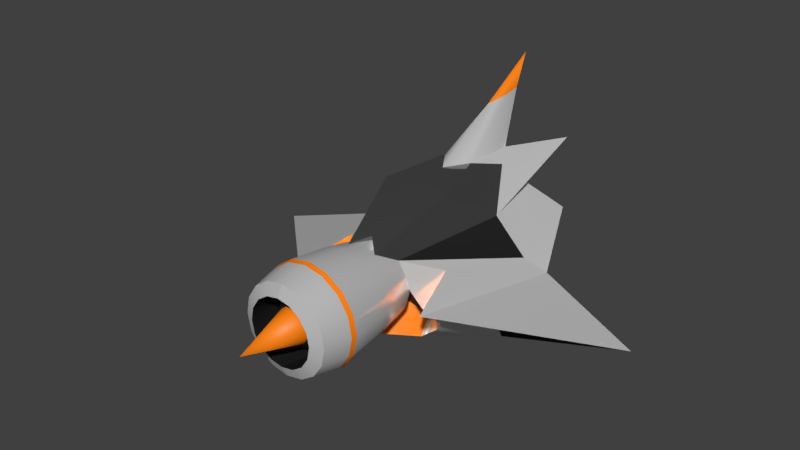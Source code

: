 # Source: ENimi0.blend  (saved by Blender 2.79.0; exported with 4.5.12 LTS)
import bpy
from mathutils import Matrix  # noqa: F401  (used for matrix-valued properties, if any)

bpy.ops.wm.read_factory_settings(use_empty=True)
scene = bpy.context.scene
scene.name = 'Scene'

# ---- collections
col_collection_1 = bpy.data.collections.new('Collection 1'); scene.collection.children.link(col_collection_1)

# ---- materials (node trees are filled in below, after node groups)
mat_ship_body = bpy.data.materials.new('Ship-Body')
mat_ship_body.alpha_threshold = 0.0
mat_ship_body.diffuse_color = (0.624, 0.624, 0.624, 1.0)
mat_ship_body.roughness = 0.5
mat_glass_enimi0 = bpy.data.materials.new('Glass-ENimi0')
mat_glass_enimi0.alpha_threshold = 0.0
mat_glass_enimi0.diffuse_color = (0.2961, 0.2961, 0.2961, 1.0)
mat_glass_enimi0.roughness = 0.5
mat_intakes = bpy.data.materials.new('Intakes')
mat_intakes.alpha_threshold = 0.0
mat_intakes.diffuse_color = (0.04064, 0.04064, 0.04064, 1.0)
mat_intakes.roughness = 0.5
mat_metalorange = bpy.data.materials.new('MetalOrange')
mat_metalorange.alpha_threshold = 0.0
mat_metalorange.diffuse_color = (1.0, 0.2346, 0.003347, 1.0)
mat_metalorange.roughness = 0.5
mat_thrusters = bpy.data.materials.new('Thrusters')
mat_thrusters.alpha_threshold = 0.0
mat_thrusters.diffuse_color = (0.8017, 0.4397, 0.1484, 1.0)
mat_thrusters.roughness = 0.5

# ---- node groups
ng_auto_smooth = bpy.data.node_groups.new('Auto Smooth', 'GeometryNodeTree')
_s = ng_auto_smooth.interface.new_socket(name='Geometry', in_out='OUTPUT', socket_type='NodeSocketGeometry')
_s = ng_auto_smooth.interface.new_socket(name='Geometry', in_out='INPUT', socket_type='NodeSocketGeometry')
_s = ng_auto_smooth.interface.new_socket(name='Angle', in_out='INPUT', socket_type='NodeSocketFloat')
_s.subtype = 'ANGLE'
_s.min_value = 0.0
_s.max_value = 3.142
ng_auto_smooth.is_modifier = True
_N = ng_auto_smooth.nodes; _L = ng_auto_smooth.links
n0 = _N.new('NodeGroupOutput'); n0.name = 'Group Output'; n0.location = (480, -100)
n1 = _N.new('NodeGroupInput'); n1.name = 'Group Input'; n1.location = (-420, -300)
n2 = _N.new('NodeGroupInput'); n2.name = 'Group Input.001'; n2.location = (-60, -100)
n3 = _N.new('GeometryNodeSetShadeSmooth'); n3.name = 'Set Shade Smooth'; n3.location = (120, -100)
n3.domain = 'EDGE'
n4 = _N.new('GeometryNodeSetShadeSmooth'); n4.name = 'Set Shade Smooth.001'; n4.location = (300, -100)
n5 = _N.new('GeometryNodeInputMeshEdgeAngle'); n5.name = 'Edge Angle'; n5.location = (-420, -220)
n6 = _N.new('GeometryNodeInputEdgeSmooth'); n6.name = 'Is Edge Smooth'; n6.location = (-60, -160)
n7 = _N.new('GeometryNodeInputShadeSmooth'); n7.name = 'Is Face Smooth'; n7.location = (-240, -340)
n8 = _N.new('FunctionNodeBooleanMath'); n8.name = 'Boolean Math'; n8.location = (-60, -220)
n9 = _N.new('FunctionNodeCompare'); n9.name = 'Compare'; n9.location = (-240, -180)
n9.operation = 'LESS_EQUAL'
_L.new(n5.outputs[0], n9.inputs[0])
_L.new(n4.outputs[0], n0.inputs[0])
_L.new(n1.outputs[1], n9.inputs[1])
_L.new(n9.outputs[0], n8.inputs[0])
_L.new(n7.outputs[0], n8.inputs[1])
_L.new(n2.outputs[0], n3.inputs[0])
_L.new(n6.outputs[0], n3.inputs[1])
_L.new(n3.outputs[0], n4.inputs[0])
_L.new(n8.outputs[0], n3.inputs[2])
n0.is_active_output = True

# ---- material node trees
mat_ship_body.use_nodes = True; mat_ship_body.node_tree.nodes.clear()
_N = mat_ship_body.node_tree.nodes; _L = mat_ship_body.node_tree.links
n0 = _N.new('ShaderNodeOutputMaterial'); n0.name = 'Material Output'; n0.location = (160, 369)
n1 = _N.new('ShaderNodeBsdfPrincipled'); n1.name = 'Principled BSDF'; n1.location = (-63, 364)
n1.width = 150
n1.subsurface_method = 'BURLEY'
n1.inputs[0].default_value = (0.9998, 0.9998, 0.9998, 1.0)
n1.inputs[1].default_value = 0.5455
n1.inputs[2].default_value = 0.1865
n1.inputs[3].default_value = 1.45
n1.inputs[9].default_value = (1.0, 1.0, 1.0)
n1.inputs[13].default_value = 0.0
_L.new(n1.outputs[0], n0.inputs[0])
n0.is_active_output = True
mat_glass_enimi0.use_nodes = True; mat_glass_enimi0.node_tree.nodes.clear()
_N = mat_glass_enimi0.node_tree.nodes; _L = mat_glass_enimi0.node_tree.links
n0 = _N.new('ShaderNodeOutputMaterial'); n0.name = 'Material Output'; n0.location = (300, 300)
n1 = _N.new('ShaderNodeBsdfPrincipled'); n1.name = 'Principled BSDF'; n1.location = (10, 300)
n1.width = 150
n1.subsurface_method = 'BURLEY'
n1.inputs[0].default_value = (0.2948, 0.2948, 0.2948, 1.0)
n1.inputs[1].default_value = 0.8913
n1.inputs[2].default_value = 0.0
n1.inputs[3].default_value = 1.45
n1.inputs[9].default_value = (1.0, 1.0, 1.0)
n1.inputs[13].default_value = 0.0
_L.new(n1.outputs[0], n0.inputs[0])
n0.is_active_output = True
mat_intakes.use_nodes = True; mat_intakes.node_tree.nodes.clear()
_N = mat_intakes.node_tree.nodes; _L = mat_intakes.node_tree.links
n0 = _N.new('ShaderNodeOutputMaterial'); n0.name = 'Material Output'; n0.location = (300, 300)
n1 = _N.new('ShaderNodeBsdfPrincipled'); n1.name = 'Principled BSDF'; n1.location = (-27, 398)
n1.width = 150
n1.subsurface_method = 'BURLEY'
n1.inputs[0].default_value = (0.02265, 0.02265, 0.02265, 1.0)
n1.inputs[1].default_value = 0.4514
n1.inputs[3].default_value = 1.45
n1.inputs[9].default_value = (1.0, 1.0, 1.0)
n1.inputs[13].default_value = 0.268
_L.new(n1.outputs[0], n0.inputs[0])
n0.is_active_output = True
mat_metalorange.use_nodes = True; mat_metalorange.node_tree.nodes.clear()
_N = mat_metalorange.node_tree.nodes; _L = mat_metalorange.node_tree.links
n0 = _N.new('ShaderNodeOutputMaterial'); n0.name = 'Material Output'; n0.location = (300, 300)
n1 = _N.new('ShaderNodeBsdfPrincipled'); n1.name = 'Principled BSDF'; n1.location = (63, 275)
n1.width = 150
n1.subsurface_method = 'BURLEY'
n1.inputs[0].default_value = (1.0, 0.233, 0.003439, 1.0)
n1.inputs[3].default_value = 1.45
n1.inputs[9].default_value = (1.0, 1.0, 1.0)
_L.new(n1.outputs[0], n0.inputs[0])
n0.is_active_output = True
mat_thrusters.use_nodes = True; mat_thrusters.node_tree.nodes.clear()
_N = mat_thrusters.node_tree.nodes; _L = mat_thrusters.node_tree.links
n0 = _N.new('ShaderNodeOutputMaterial'); n0.name = 'Material Output'; n0.location = (376, 300)
n1 = _N.new('ShaderNodeEmission'); n1.name = 'Emission'; n1.location = (164, 307)
n1.inputs[0].default_value = (0.9891, 0.04728, 0.0, 1.0)
_L.new(n1.outputs[0], n0.inputs[0])
n0.is_active_output = True

# ---- world
world_world = bpy.data.worlds.new('World'); scene.world = world_world
world_world.color = (0.05088, 0.05088, 0.05088)
world_world.use_sun_shadow = False
world_world.sun_shadow_jitter_overblur = 0.0
world_world.cycles.sampling_method = 'MANUAL'

# ---- meshes
me_enimi0 = bpy.data.meshes.new('ENimi0')
me_enimi0.from_pydata([(5.645e-16, -1.84, 0.7019), (-8.668e-08, -1.84, -0.4463), (0.2197, -1.84, -0.4026), (0.4059, -1.84, -0.2781), (0.5304, -1.84, -0.09189), (0.5741, -1.84, 0.1278), (0.5304, -1.84, 0.3475), (0.4059, -1.84, 0.5337), (0.2197, -1.84, 0.6582), (3.27e-09, -1.427, 0.7896), (-9.666e-08, -1.427, -0.534), (0.2533, -1.427, -0.4837), (0.468, -1.427, -0.3402), (0.6115, -1.427, -0.1255), (0.6618, -1.427, 0.1278), (0.6115, -1.427, 0.3811), (0.468, -1.427, 0.5958), (0.2533, -1.427, 0.7392), (-1.077e-10, -0.9153, 0.7282), (-9.077e-08, -0.9153, -0.4727), (0.2298, -0.9153, -0.427), (0.4246, -0.9153, -0.2968), (0.5547, -0.9153, -0.102), (0.6004, -0.9153, 0.1278), (0.5547, -0.9153, 0.3576), (0.4246, -0.9153, 0.5524), (0.2298, -0.9153, 0.6825), (2.3e-16, -0.3994, 0.6362), (5.817e-17, -0.7066, -0.4447), (0.1946, -0.381, -0.342), (0.3595, -0.381, -0.2317), (0.4697, -0.381, -0.06678), (0.5005, -0.3655, 0.1585), (0.4697, -0.381, 0.3224), (0.3595, -0.381, 0.4873), (0.1946, -0.6021, 0.5975), (-0.0006273, -1.912, 0.5586), (-0.0006274, -1.912, -0.2988), (0.1634, -1.912, -0.2662), (0.3025, -1.912, -0.1732), (0.3954, -1.912, -0.03415), (0.4281, -1.912, 0.1299), (0.3954, -1.912, 0.294), (0.3025, -1.912, 0.433), (0.1634, -1.912, 0.526), (-0.0006273, -1.388, 0.6404), (-0.0006274, -1.388, -0.3806), (0.1947, -1.388, -0.3417), (0.3603, -1.388, -0.2311), (0.471, -1.388, -0.06544), (0.5098, -1.388, 0.1299), (0.471, -1.388, 0.3253), (0.3603, -1.388, 0.4909), (0.1947, -1.388, 0.6015), (4.598e-16, -1.717, 0.3539), (3.603e-16, -1.717, -0.09407), (0.08509, -1.717, -0.07702), (0.1577, -1.717, -0.02847), (0.2063, -1.717, 0.04419), (0.2234, -1.717, 0.1299), (0.2063, -1.717, 0.2156), (0.1577, -1.717, 0.2883), (0.08509, -1.717, 0.3368), (0.0, -2.489, 0.1299), (0.0, 0.1989, 1.012), (0.425, 0.3378, 1.04), (0.0, 0.8693, 1.097), (0.1946, 1.166, 1.106), (-9.489e-17, 2.539, 2.112), (0.3595, 1.594, 0.9958), (1.007, 1.192, 0.08836), (0.1946, 1.887, 1.085), (1.258, 1.323, -0.0826), (0.6225, 2.64, 1.087), (0.8854, 2.217, 0.343), (1.257, 0.2903, -0.3006), (0.3502, 0.09974, -0.7453), (0.9195, -0.6949, 0.1227), (0.6135, 1.15, 0.5421), (0.4465, 1.979, 0.6587), (-2.582e-16, 0.4178, -0.7453), (0.6758, -0.3315, -0.05451), (0.7097, -0.124, -0.414), (0.7097, 0.04444, 0.3029), (0.8199, -0.1868, -0.2491), (0.435, -0.05458, -0.6489), (0.3106, -0.08626, -0.001249), (0.2004, -0.02386, -0.1662), (0.3494, -0.1794, 0.1933), (0.6995, 0.1563, 0.01102), (0.5506, 0.1563, -0.3485), (0.6608, 0.1563, -0.1836), (0.1318, 0.01054, -0.2764), (0.3857, 0.1563, -0.4587), (-1.52e-16, 1.769, 1.085), (2.65, 0.9476, -0.4314), (-3.121e-16, 1.323, -0.0826), (0.9999, 0.8003, -0.8357), (1.292, 1.323, -0.5559), (0.3249, 1.323, -0.7048), (0.6397, 1.017, -0.7168), (1.257, 0.8003, -0.3006), (-3.604e-16, 1.323, -0.3002), (-3.85e-16, 1.017, -0.7168), (0.2527, 1.323, -0.0826), (0.05287, 2.29, 1.719), (0.05636, 2.063, 1.689), (0.0, 1.751, 1.639), (-1.132e-16, 2.235, 1.725), (1.226, 1.532, -0.5184), (1.047, 1.53, -0.1368), (0.4178, 1.532, -0.6534), (0.3465, 1.53, -0.1477), (0.2479, -1.493, -0.4708), (0.4581, -1.493, -0.3303), (0.5985, -1.493, -0.1201), (0.6479, -1.493, 0.1278), (0.5985, -1.493, 0.3757), (0.4581, -1.493, 0.5859), (0.2479, -1.493, 0.7263), (2.161e-16, -1.493, -0.5201), (5.038e-16, -1.493, 0.7757), (0.0, -0.4178, 0.6935)], [], [(114, 113, 11, 12), (115, 114, 12, 13), (116, 115, 13, 14), (117, 116, 14, 15), (118, 117, 15, 16), (119, 118, 16, 17), (121, 119, 17, 9), (113, 120, 10, 11), (9, 17, 26, 18), (11, 10, 19, 20), (12, 11, 20, 21), (13, 12, 21, 22), (14, 13, 22, 23), (15, 14, 23, 24), (16, 15, 24, 25), (17, 16, 25, 26), (25, 24, 33, 34), (26, 25, 34, 35), (18, 26, 35, 27), (20, 19, 28, 29), (21, 20, 29, 30), (22, 21, 30, 31), (23, 22, 31, 32), (24, 23, 32, 33), (2, 3, 39, 38), (3, 4, 40, 39), (4, 5, 41, 40), (5, 6, 42, 41), (6, 7, 43, 42), (7, 8, 44, 43), (8, 0, 36, 44), (1, 2, 38, 37), (44, 36, 45, 53), (37, 38, 47, 46), (38, 39, 48, 47), (39, 40, 49, 48), (40, 41, 50, 49), (41, 42, 51, 50), (42, 43, 52, 51), (43, 44, 53, 52), (51, 52, 61, 60), (52, 53, 62, 61), (53, 45, 54, 62), (46, 47, 56, 55), (47, 48, 57, 56), (48, 49, 58, 57), (49, 50, 59, 58), (50, 51, 60, 59), (58, 59, 63), (59, 60, 63), (60, 61, 63), (61, 62, 63), (62, 54, 63), (55, 56, 63), (56, 57, 63), (57, 58, 63), (64, 65, 67, 66), (67, 107, 66), (65, 64, 35), (65, 78, 69, 67), (34, 70, 78), (95, 77, 75), (84, 82, 97, 75), (81, 77, 83), (82, 85, 76, 97), (81, 84, 75), (72, 83, 77), (68, 105, 108), (68, 106, 105), (71, 67, 69, 73), (79, 78, 70, 74), (74, 70, 72), (69, 78, 73), (77, 95, 72), (76, 85, 28, 80), (70, 34, 83, 72), (87, 30, 29, 92), (33, 32, 81, 83), (84, 81, 89, 91), (34, 33, 83), (88, 86, 91, 89), (86, 87, 90, 91), (32, 31, 86, 88), (81, 32, 88, 89), (82, 84, 91, 90), (31, 30, 87, 86), (82, 90, 93, 85), (93, 92, 28, 85), (87, 92, 93, 90), (92, 29, 28), (78, 65, 35, 34), (72, 95, 98), (100, 98, 97), (76, 100, 97), (101, 75, 97), (95, 97, 98), (97, 95, 101), (75, 101, 95), (99, 103, 102), (100, 76, 80, 103), (100, 99, 98), (98, 99, 111, 109), (74, 72, 104, 96), (104, 99, 102, 96), (107, 106, 68), (108, 105, 71, 94), (105, 106, 67, 71), (110, 109, 111, 112), (72, 98, 109, 110), (99, 104, 112, 111), (104, 72, 110, 112), (2, 1, 120, 113), (0, 8, 119, 121), (8, 7, 118, 119), (7, 6, 117, 118), (6, 5, 116, 117), (5, 4, 115, 116), (4, 3, 114, 115), (3, 2, 113, 114), (81, 75, 77), (71, 73, 79), (27, 35, 122), (35, 64, 122), (99, 100, 103), (79, 74, 96), (79, 96, 94, 71), (78, 79, 73), (67, 106, 107)])
me_enimi0.polygons.foreach_set('use_smooth', [True] * 128)
me_enimi0.polygons.foreach_set('material_index', [3, 3, 3, 3, 3, 3, 3, 3, 0, 0, 0, 0, 0, 0, 0, 0, 0, 0, 0, 0, 0, 0, 0, 0, 0, 0, 0, 0, 0, 0, 0, 0, 2, 2, 2, 2, 2, 2, 2, 2, 2, 2, 2, 2, 2, 2, 2, 2, 3, 3, 3, 3, 3, 3, 3, 3, 1, 0, 1, 1, 2, 0, 0, 3, 0, 0, 0, 3, 3, 0, 0, 0, 0, 0, 2, 0, 0, 0, 0, 0, 2, 2, 0, 0, 0, 0, 0, 3, 2, 0, 1, 0, 0, 3, 2, 0, 2, 0, 3, 3, 0, 2, 0, 0, 3, 0, 0, 4, 2, 2, 2, 0, 0, 0, 0, 0, 0, 0, 0, 0, 0, 1, 1, 3, 0, 0, 0, 0])
_k = set([(0, 8), (1, 2), (2, 3), (3, 4), (4, 5), (5, 6), (6, 7), (7, 8), (9, 17), (10, 11), (11, 12), (12, 13), (13, 14), (14, 15), (15, 16), (16, 17), (27, 35), (27, 122), (28, 85), (28, 92), (32, 33), (32, 81), (32, 88), (33, 34), (34, 35), (34, 78), (34, 83), (35, 65), (35, 122), (36, 44), (37, 38), (38, 39), (39, 40), (40, 41), (41, 42), (42, 43), (43, 44), (45, 53), (46, 47), (47, 48), (48, 49), (49, 50), (50, 51), (51, 52), (52, 53), (54, 62), (55, 56), (56, 57), (57, 58), (58, 59), (59, 60), (60, 61), (61, 62), (65, 67), (65, 78), (66, 67), (67, 69), (67, 71), (68, 105), (69, 78), (70, 72), (70, 78), (71, 73), (71, 105), (72, 74), (72, 77), (72, 95), (72, 98), (72, 104), (73, 78), (73, 79), (74, 79), (74, 96), (75, 81), (75, 97), (76, 80), (76, 97), (76, 100), (77, 81), (77, 83), (77, 95), (78, 79), (81, 83), (81, 84), (82, 84), (82, 85), (86, 87), (86, 88), (87, 92), (89, 91), (90, 91), (90, 93), (92, 93), (95, 97), (95, 98), (95, 101), (96, 104), (97, 98), (97, 100), (98, 99), (98, 100), (99, 100), (99, 102), (99, 103), (99, 104), (109, 110), (109, 111), (110, 112), (111, 112)])
me_enimi0.attributes.new('sharp_edge', 'BOOLEAN', 'EDGE').data.foreach_set('value', [ (min(e.vertices), max(e.vertices)) in _k for e in me_enimi0.edges])
me_enimi0.materials.append(mat_ship_body)
me_enimi0.materials.append(mat_glass_enimi0)
me_enimi0.materials.append(mat_intakes)
me_enimi0.materials.append(mat_metalorange)
me_enimi0.materials.append(mat_thrusters)
me_enimi0.materials.append(None)
me_enimi0.use_remesh_preserve_volume = False
me_enimi0.use_remesh_preserve_attributes = False
me_enimi0.use_mirror_vertex_groups = False
me_enimi0.update()

# ---- objects
ob_enimi0 = bpy.data.objects.new('ENimi0', me_enimi0)

# ---- transforms, parenting, visibility, modifiers, constraints
ob_enimi0.location = (-4.37e-16, 1.84, -0.1278)
ob_enimi0.lineart.crease_threshold = 0.0
_m = ob_enimi0.modifiers.new('Mirror', 'MIRROR')
_m.use_clip = True
_m = ob_enimi0.modifiers.new('EdgeSplit', 'EDGE_SPLIT')
_m.use_edge_angle = False
_m = ob_enimi0.modifiers.new('Auto Smooth', 'NODES')
_m.node_group = ng_auto_smooth
_gi = [s.identifier for s in ng_auto_smooth.interface.items_tree if s.item_type == 'SOCKET' and s.in_out == 'INPUT']
_m[_gi[1]] = 2.524  # Angle

# ---- collection membership
col_collection_1.objects.link(ob_enimi0)

# ---- scene / render settings (as saved in the file)
scene.frame_start = 1; scene.frame_end = 250; scene.frame_set(1)
scene.render.engine = 'CYCLES'
scene.render.resolution_percentage = 50
scene.render.dither_intensity = 0.0
scene.cycles.use_denoising = False
scene.cycles.samples = 1024
scene.cycles.sampling_pattern = 'TABULATED_SOBOL'
scene.cycles.use_adaptive_sampling = False
scene.cycles.use_light_tree = False
scene.cycles.blur_glossy = 0.0
scene.cycles.max_bounces = 128
scene.cycles.diffuse_bounces = 128
scene.cycles.glossy_bounces = 128
scene.cycles.transmission_bounces = 128
scene.cycles.volume_bounces = 128
scene.cycles.transparent_max_bounces = 128
scene.cycles.sample_clamp_indirect = 0.0
scene.view_settings.view_transform = 'Standard'
bpy.context.view_layer.update()

# ---- added for rendering (the .blend has no active camera and no usable light): camera, sun
cam_auto = bpy.data.cameras.new('AutoCamera')
cam_auto.lens = 50.0
cam_auto.sensor_width = 36.0
cam_auto.clip_end = 1000.0
ob_auto_camera = bpy.data.objects.new('AutoCamera', cam_auto)
scene.collection.objects.link(ob_auto_camera)
ob_auto_camera.location = (7.34932, -6.90333, 6.3896)
ob_auto_camera.rotation_euler = (1.09748, -7.21219e-08, 0.694738)
scene.camera = ob_auto_camera
light_auto_sun = bpy.data.lights.new('AutoSun', 'SUN')
light_auto_sun.energy = 3.0
light_auto_sun.angle = 0.0523599
ob_auto_sun = bpy.data.objects.new('AutoSun', light_auto_sun)
scene.collection.objects.link(ob_auto_sun)
ob_auto_sun.rotation_euler = (0.872665, 0.174533, 0.523599)
bpy.context.view_layer.update()

